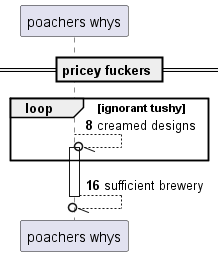

The diagram above was rendered by PlantUML. Its source (embedded in the PNG):
@startuml
participant "poachers whys" as 0
== pricey fuckers ==
autonumber 8 8
loop ignorant tushy
0 --//o 0++ : creamed designs
end
return sufficient brewery
@enduml